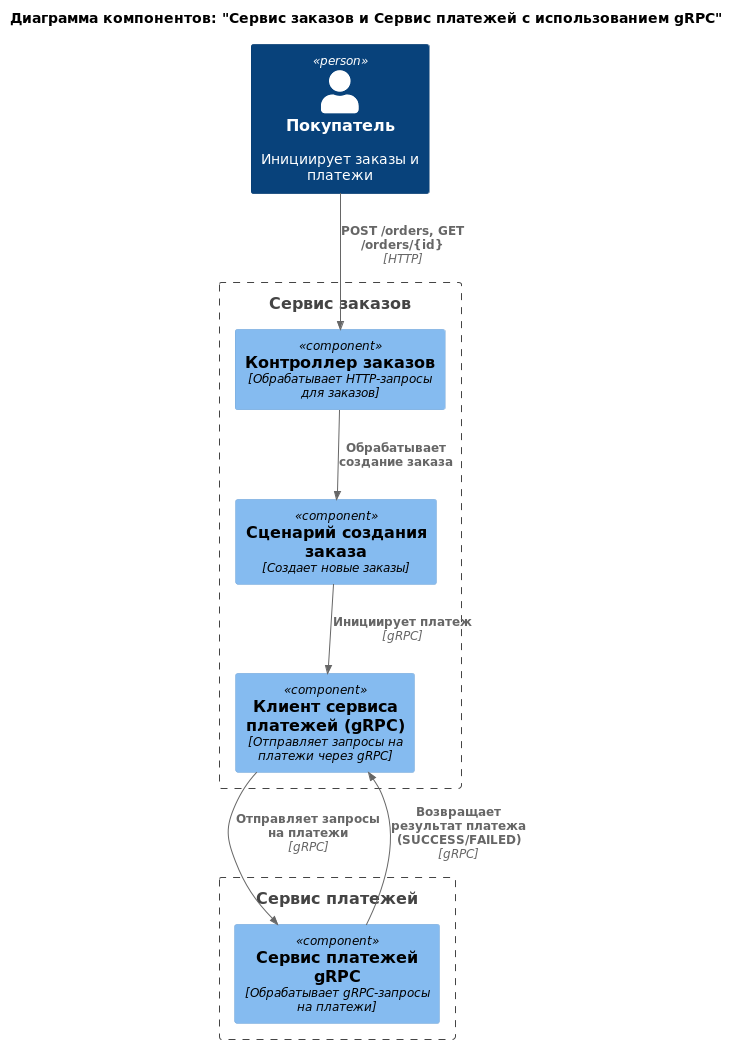

The diagram above was rendered by PlantUML. Its source (embedded in the PNG):
@startuml
!include <C4/C4_Component>

title Диаграмма компонентов: "Сервис заказов и Сервис платежей с использованием gRPC"

Person(Customer, "Покупатель", "Инициирует заказы и платежи")
Boundary(order_service, "Сервис заказов") {
    Component(OrderController, "Контроллер заказов", "Обрабатывает HTTP-запросы для заказов")
    Component(CreateOrderUseCase, "Сценарий создания заказа", "Создает новые заказы")
    Component(PaymentServiceClient, "Клиент сервиса платежей (gRPC)", "Отправляет запросы на платежи через gRPC")
}

Boundary(payment_service, "Сервис платежей") {
    Component(PaymentServiceGrpc, "Сервис платежей gRPC", "Обрабатывает gRPC-запросы на платежи")
}

Rel(Customer, OrderController, "POST /orders, GET /orders/{id}", "HTTP")
Rel(OrderController, CreateOrderUseCase, "Обрабатывает создание заказа")
Rel(CreateOrderUseCase, PaymentServiceClient, "Инициирует платеж", "gRPC")
Rel(PaymentServiceClient, PaymentServiceGrpc, "Отправляет запросы на платежи", "gRPC")
Rel(PaymentServiceGrpc, PaymentServiceClient, "Возвращает результат платежа (SUCCESS/FAILED)", "gRPC")
@enduml